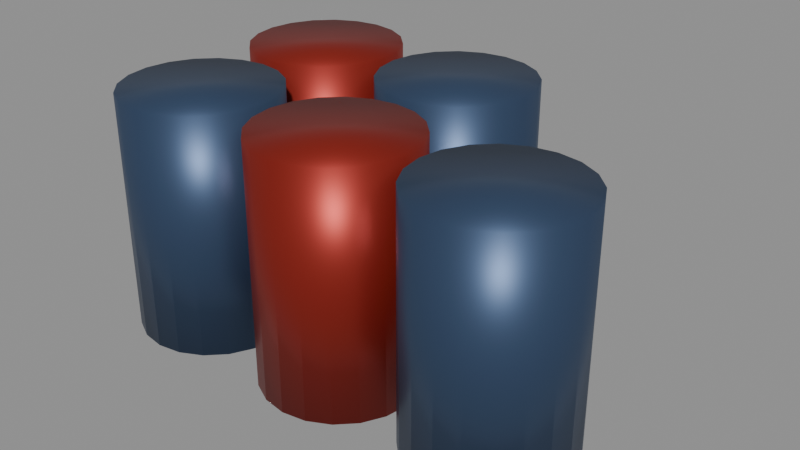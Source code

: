 # Source: FuelBarrels.blend  (saved by Blender 5.3.31; exported with 4.5.12 LTS)
import bpy
from mathutils import Matrix  # noqa: F401  (used for matrix-valued properties, if any)

bpy.ops.wm.read_factory_settings(use_empty=True)
scene = bpy.context.scene
scene.name = 'Scene'

# ---- collections
col_fuelbarrels = bpy.data.collections.new('FuelBarrels'); scene.collection.children.link(col_fuelbarrels)

# ---- materials (node trees are filled in below, after node groups)
mat_metal_0 = bpy.data.materials.new('Metal_0')
mat_metal_1 = bpy.data.materials.new('Metal_1')

# ---- material node trees
mat_metal_0.use_nodes = True; mat_metal_0.node_tree.nodes.clear()
_N = mat_metal_0.node_tree.nodes; _L = mat_metal_0.node_tree.links
n0 = _N.new('ShaderNodeBsdfPrincipled'); n0.name = 'Principled BSDF'; n0.location = (-200, 100)
n0.inputs[0].default_value = (0.04519, 0.08022, 0.1559, 1.0)
n0.inputs[1].default_value = 0.55
n0.inputs[2].default_value = 0.42
n0.inputs[10].default_value = 0.005
n1 = _N.new('ShaderNodeOutputMaterial'); n1.name = 'Material Output'; n1.location = (200, 100)
_L.new(n0.outputs[0], n1.inputs[0])
n1.is_active_output = True
mat_metal_1.use_nodes = True; mat_metal_1.node_tree.nodes.clear()
_N = mat_metal_1.node_tree.nodes; _L = mat_metal_1.node_tree.links
n0 = _N.new('ShaderNodeBsdfPrincipled'); n0.name = 'Principled BSDF'; n0.location = (-200, 100)
n0.inputs[0].default_value = (0.305, 0.02122, 0.01298, 1.0)
n0.inputs[1].default_value = 0.55
n0.inputs[2].default_value = 0.42
n0.inputs[10].default_value = 0.005
n1 = _N.new('ShaderNodeOutputMaterial'); n1.name = 'Material Output'; n1.location = (200, 100)
_L.new(n0.outputs[0], n1.inputs[0])
n1.is_active_output = True

# ---- meshes
me_barrel0_1 = bpy.data.meshes.new('Barrel0_1')
me_barrel0_1.from_pydata([(-0.45, 0.29, -3.397e-08), (0.45, 0.29, 3.397e-08), (-0.45, 0.2758, -0.08961), (0.45, 0.2758, -0.08961), (-0.45, 0.2346, -0.1705), (0.45, 0.2346, -0.1705), (-0.45, 0.1705, -0.2346), (0.45, 0.1705, -0.2346), (-0.45, 0.08961, -0.2758), (0.45, 0.08961, -0.2758), (-0.45, 0.0, -0.29), (0.45, 0.0, -0.29), (-0.45, -0.08961, -0.2758), (0.45, -0.08961, -0.2758), (-0.45, -0.1705, -0.2346), (0.45, -0.1705, -0.2346), (-0.45, -0.2346, -0.1705), (0.45, -0.2346, -0.1705), (-0.45, -0.2758, -0.08961), (0.45, -0.2758, -0.08961), (-0.45, -0.29, -3.397e-08), (0.45, -0.29, 3.397e-08), (-0.45, -0.2758, 0.08961), (0.45, -0.2758, 0.08961), (-0.45, -0.2346, 0.1705), (0.45, -0.2346, 0.1705), (-0.45, -0.1705, 0.2346), (0.45, -0.1705, 0.2346), (-0.45, -0.08961, 0.2758), (0.45, -0.08961, 0.2758), (-0.45, 0.0, 0.29), (0.45, 0.0, 0.29), (-0.45, 0.08961, 0.2758), (0.45, 0.08961, 0.2758), (-0.45, 0.1705, 0.2346), (0.45, 0.1705, 0.2346), (-0.45, 0.2346, 0.1705), (0.45, 0.2346, 0.1705), (-0.45, 0.2758, 0.08961), (0.45, 0.2758, 0.08961)], [], [(0, 1, 3, 2), (2, 3, 5, 4), (4, 5, 7, 6), (6, 7, 9, 8), (8, 9, 11, 10), (10, 11, 13, 12), (12, 13, 15, 14), (14, 15, 17, 16), (16, 17, 19, 18), (18, 19, 21, 20), (20, 21, 23, 22), (22, 23, 25, 24), (24, 25, 27, 26), (26, 27, 29, 28), (28, 29, 31, 30), (30, 31, 33, 32), (32, 33, 35, 34), (34, 35, 37, 36), (3, 1, 39, 37, 35, 33, 31, 29, 27, 25, 23, 21, 19, 17, 15, 13, 11, 9, 7, 5), (36, 37, 39, 38), (38, 39, 1, 0), (0, 2, 4, 6, 8, 10, 12, 14, 16, 18, 20, 22, 24, 26, 28, 30, 32, 34, 36, 38)])
me_barrel0_1.polygons.foreach_set('use_smooth', [True] * 22)
me_barrel0_1.materials.append(mat_metal_0)
me_barrel0_1.update()
me_barrel1_2 = bpy.data.meshes.new('Barrel1_2')
me_barrel1_2.from_pydata([(-0.45, 0.29, -3.397e-08), (0.45, 0.29, 3.397e-08), (-0.45, 0.2758, -0.08961), (0.45, 0.2758, -0.08961), (-0.45, 0.2346, -0.1705), (0.45, 0.2346, -0.1705), (-0.45, 0.1705, -0.2346), (0.45, 0.1705, -0.2346), (-0.45, 0.08961, -0.2758), (0.45, 0.08961, -0.2758), (-0.45, 0.0, -0.29), (0.45, 0.0, -0.29), (-0.45, -0.08961, -0.2758), (0.45, -0.08961, -0.2758), (-0.45, -0.1705, -0.2346), (0.45, -0.1705, -0.2346), (-0.45, -0.2346, -0.1705), (0.45, -0.2346, -0.1705), (-0.45, -0.2758, -0.08961), (0.45, -0.2758, -0.08961), (-0.45, -0.29, -3.397e-08), (0.45, -0.29, 3.397e-08), (-0.45, -0.2758, 0.08961), (0.45, -0.2758, 0.08961), (-0.45, -0.2346, 0.1705), (0.45, -0.2346, 0.1705), (-0.45, -0.1705, 0.2346), (0.45, -0.1705, 0.2346), (-0.45, -0.08961, 0.2758), (0.45, -0.08961, 0.2758), (-0.45, 0.0, 0.29), (0.45, 0.0, 0.29), (-0.45, 0.08961, 0.2758), (0.45, 0.08961, 0.2758), (-0.45, 0.1705, 0.2346), (0.45, 0.1705, 0.2346), (-0.45, 0.2346, 0.1705), (0.45, 0.2346, 0.1705), (-0.45, 0.2758, 0.08961), (0.45, 0.2758, 0.08961)], [], [(0, 1, 3, 2), (2, 3, 5, 4), (4, 5, 7, 6), (6, 7, 9, 8), (8, 9, 11, 10), (10, 11, 13, 12), (12, 13, 15, 14), (14, 15, 17, 16), (16, 17, 19, 18), (18, 19, 21, 20), (20, 21, 23, 22), (22, 23, 25, 24), (24, 25, 27, 26), (26, 27, 29, 28), (28, 29, 31, 30), (30, 31, 33, 32), (32, 33, 35, 34), (34, 35, 37, 36), (3, 1, 39, 37, 35, 33, 31, 29, 27, 25, 23, 21, 19, 17, 15, 13, 11, 9, 7, 5), (36, 37, 39, 38), (38, 39, 1, 0), (0, 2, 4, 6, 8, 10, 12, 14, 16, 18, 20, 22, 24, 26, 28, 30, 32, 34, 36, 38)])
me_barrel1_2.polygons.foreach_set('use_smooth', [True] * 22)
me_barrel1_2.materials.append(mat_metal_1)
me_barrel1_2.update()
me_barrel2_3 = bpy.data.meshes.new('Barrel2_3')
me_barrel2_3.from_pydata([(-0.45, 0.29, -3.397e-08), (0.45, 0.29, 3.397e-08), (-0.45, 0.2758, -0.08961), (0.45, 0.2758, -0.08961), (-0.45, 0.2346, -0.1705), (0.45, 0.2346, -0.1705), (-0.45, 0.1705, -0.2346), (0.45, 0.1705, -0.2346), (-0.45, 0.08961, -0.2758), (0.45, 0.08961, -0.2758), (-0.45, 0.0, -0.29), (0.45, 0.0, -0.29), (-0.45, -0.08961, -0.2758), (0.45, -0.08961, -0.2758), (-0.45, -0.1705, -0.2346), (0.45, -0.1705, -0.2346), (-0.45, -0.2346, -0.1705), (0.45, -0.2346, -0.1705), (-0.45, -0.2758, -0.08961), (0.45, -0.2758, -0.08961), (-0.45, -0.29, -3.397e-08), (0.45, -0.29, 3.397e-08), (-0.45, -0.2758, 0.08961), (0.45, -0.2758, 0.08961), (-0.45, -0.2346, 0.1705), (0.45, -0.2346, 0.1705), (-0.45, -0.1705, 0.2346), (0.45, -0.1705, 0.2346), (-0.45, -0.08961, 0.2758), (0.45, -0.08961, 0.2758), (-0.45, 0.0, 0.29), (0.45, 0.0, 0.29), (-0.45, 0.08961, 0.2758), (0.45, 0.08961, 0.2758), (-0.45, 0.1705, 0.2346), (0.45, 0.1705, 0.2346), (-0.45, 0.2346, 0.1705), (0.45, 0.2346, 0.1705), (-0.45, 0.2758, 0.08961), (0.45, 0.2758, 0.08961)], [], [(0, 1, 3, 2), (2, 3, 5, 4), (4, 5, 7, 6), (6, 7, 9, 8), (8, 9, 11, 10), (10, 11, 13, 12), (12, 13, 15, 14), (14, 15, 17, 16), (16, 17, 19, 18), (18, 19, 21, 20), (20, 21, 23, 22), (22, 23, 25, 24), (24, 25, 27, 26), (26, 27, 29, 28), (28, 29, 31, 30), (30, 31, 33, 32), (32, 33, 35, 34), (34, 35, 37, 36), (3, 1, 39, 37, 35, 33, 31, 29, 27, 25, 23, 21, 19, 17, 15, 13, 11, 9, 7, 5), (36, 37, 39, 38), (38, 39, 1, 0), (0, 2, 4, 6, 8, 10, 12, 14, 16, 18, 20, 22, 24, 26, 28, 30, 32, 34, 36, 38)])
me_barrel2_3.polygons.foreach_set('use_smooth', [True] * 22)
me_barrel2_3.materials.append(mat_metal_0)
me_barrel2_3.update()
me_barrel3_4 = bpy.data.meshes.new('Barrel3_4')
me_barrel3_4.from_pydata([(-0.45, 0.29, -3.397e-08), (0.45, 0.29, 3.397e-08), (-0.45, 0.2758, -0.08961), (0.45, 0.2758, -0.08961), (-0.45, 0.2346, -0.1705), (0.45, 0.2346, -0.1705), (-0.45, 0.1705, -0.2346), (0.45, 0.1705, -0.2346), (-0.45, 0.08961, -0.2758), (0.45, 0.08961, -0.2758), (-0.45, 0.0, -0.29), (0.45, 0.0, -0.29), (-0.45, -0.08961, -0.2758), (0.45, -0.08961, -0.2758), (-0.45, -0.1705, -0.2346), (0.45, -0.1705, -0.2346), (-0.45, -0.2346, -0.1705), (0.45, -0.2346, -0.1705), (-0.45, -0.2758, -0.08961), (0.45, -0.2758, -0.08961), (-0.45, -0.29, -3.397e-08), (0.45, -0.29, 3.397e-08), (-0.45, -0.2758, 0.08961), (0.45, -0.2758, 0.08961), (-0.45, -0.2346, 0.1705), (0.45, -0.2346, 0.1705), (-0.45, -0.1705, 0.2346), (0.45, -0.1705, 0.2346), (-0.45, -0.08961, 0.2758), (0.45, -0.08961, 0.2758), (-0.45, 0.0, 0.29), (0.45, 0.0, 0.29), (-0.45, 0.08961, 0.2758), (0.45, 0.08961, 0.2758), (-0.45, 0.1705, 0.2346), (0.45, 0.1705, 0.2346), (-0.45, 0.2346, 0.1705), (0.45, 0.2346, 0.1705), (-0.45, 0.2758, 0.08961), (0.45, 0.2758, 0.08961)], [], [(0, 1, 3, 2), (2, 3, 5, 4), (4, 5, 7, 6), (6, 7, 9, 8), (8, 9, 11, 10), (10, 11, 13, 12), (12, 13, 15, 14), (14, 15, 17, 16), (16, 17, 19, 18), (18, 19, 21, 20), (20, 21, 23, 22), (22, 23, 25, 24), (24, 25, 27, 26), (26, 27, 29, 28), (28, 29, 31, 30), (30, 31, 33, 32), (32, 33, 35, 34), (34, 35, 37, 36), (3, 1, 39, 37, 35, 33, 31, 29, 27, 25, 23, 21, 19, 17, 15, 13, 11, 9, 7, 5), (36, 37, 39, 38), (38, 39, 1, 0), (0, 2, 4, 6, 8, 10, 12, 14, 16, 18, 20, 22, 24, 26, 28, 30, 32, 34, 36, 38)])
me_barrel3_4.polygons.foreach_set('use_smooth', [True] * 22)
me_barrel3_4.materials.append(mat_metal_1)
me_barrel3_4.update()
me_barrel4_5 = bpy.data.meshes.new('Barrel4_5')
me_barrel4_5.from_pydata([(-0.45, 0.29, -3.397e-08), (0.45, 0.29, 3.397e-08), (-0.45, 0.2758, -0.08961), (0.45, 0.2758, -0.08961), (-0.45, 0.2346, -0.1705), (0.45, 0.2346, -0.1705), (-0.45, 0.1705, -0.2346), (0.45, 0.1705, -0.2346), (-0.45, 0.08961, -0.2758), (0.45, 0.08961, -0.2758), (-0.45, 0.0, -0.29), (0.45, 0.0, -0.29), (-0.45, -0.08961, -0.2758), (0.45, -0.08961, -0.2758), (-0.45, -0.1705, -0.2346), (0.45, -0.1705, -0.2346), (-0.45, -0.2346, -0.1705), (0.45, -0.2346, -0.1705), (-0.45, -0.2758, -0.08961), (0.45, -0.2758, -0.08961), (-0.45, -0.29, -3.397e-08), (0.45, -0.29, 3.397e-08), (-0.45, -0.2758, 0.08961), (0.45, -0.2758, 0.08961), (-0.45, -0.2346, 0.1705), (0.45, -0.2346, 0.1705), (-0.45, -0.1705, 0.2346), (0.45, -0.1705, 0.2346), (-0.45, -0.08961, 0.2758), (0.45, -0.08961, 0.2758), (-0.45, 0.0, 0.29), (0.45, 0.0, 0.29), (-0.45, 0.08961, 0.2758), (0.45, 0.08961, 0.2758), (-0.45, 0.1705, 0.2346), (0.45, 0.1705, 0.2346), (-0.45, 0.2346, 0.1705), (0.45, 0.2346, 0.1705), (-0.45, 0.2758, 0.08961), (0.45, 0.2758, 0.08961)], [], [(0, 1, 3, 2), (2, 3, 5, 4), (4, 5, 7, 6), (6, 7, 9, 8), (8, 9, 11, 10), (10, 11, 13, 12), (12, 13, 15, 14), (14, 15, 17, 16), (16, 17, 19, 18), (18, 19, 21, 20), (20, 21, 23, 22), (22, 23, 25, 24), (24, 25, 27, 26), (26, 27, 29, 28), (28, 29, 31, 30), (30, 31, 33, 32), (32, 33, 35, 34), (34, 35, 37, 36), (3, 1, 39, 37, 35, 33, 31, 29, 27, 25, 23, 21, 19, 17, 15, 13, 11, 9, 7, 5), (36, 37, 39, 38), (38, 39, 1, 0), (0, 2, 4, 6, 8, 10, 12, 14, 16, 18, 20, 22, 24, 26, 28, 30, 32, 34, 36, 38)])
me_barrel4_5.polygons.foreach_set('use_smooth', [True] * 22)
me_barrel4_5.materials.append(mat_metal_0)
me_barrel4_5.update()

# ---- objects
ob_barrel0 = bpy.data.objects.new('Barrel0', me_barrel0_1)
ob_barrel1 = bpy.data.objects.new('Barrel1', me_barrel1_2)
ob_barrel2 = bpy.data.objects.new('Barrel2', me_barrel2_3)
ob_barrel3 = bpy.data.objects.new('Barrel3', me_barrel3_4)
ob_barrel4 = bpy.data.objects.new('Barrel4', me_barrel4_5)

# ---- transforms, parenting, visibility, modifiers, constraints
ob_barrel0.location = (-0.62, -0.3, 0.45)
ob_barrel0.rotation_euler = (0.0, -1.571, 0.0)
ob_barrel1.location = (0.0, -0.3, 0.45)
ob_barrel1.rotation_euler = (0.0, -1.571, 0.0)
ob_barrel2.location = (0.62, -0.3, 0.45)
ob_barrel2.rotation_euler = (0.0, -1.571, 0.0)
ob_barrel3.location = (-0.62, 0.32, 0.45)
ob_barrel3.rotation_euler = (0.0, -1.571, 0.0)
ob_barrel4.location = (0.0, 0.32, 0.45)
ob_barrel4.rotation_euler = (0.0, -1.571, 0.0)

# ---- collection membership
col_fuelbarrels.objects.link(ob_barrel0)
col_fuelbarrels.objects.link(ob_barrel1)
col_fuelbarrels.objects.link(ob_barrel2)
col_fuelbarrels.objects.link(ob_barrel3)
col_fuelbarrels.objects.link(ob_barrel4)

# ---- scene / render settings (as saved in the file)
scene.frame_start = 1; scene.frame_end = 250; scene.frame_set(1)
scene.render.engine = 'BLENDER_EEVEE_NEXT'
scene.render.bake_bias = 0.0
scene.render.bake_samples = 0
scene.render.compositor_device = 'GPU'
scene.eevee.use_volume_custom_range = False
scene.eevee.fast_gi_thickness_near = 0.1
scene.eevee.fast_gi_thickness_far = 0.0
scene.eevee.ray_tracing_options.screen_trace_thickness = 0.1
bpy.context.view_layer.update()

# ---- added for rendering (the .blend has no active camera and no usable light): camera, sun + grey world if the file has none
cam_auto = bpy.data.cameras.new('AutoCamera')
cam_auto.lens = 50.0
cam_auto.sensor_width = 36.0
cam_auto.clip_end = 1000.0
ob_auto_camera = bpy.data.objects.new('AutoCamera', cam_auto)
scene.collection.objects.link(ob_auto_camera)
ob_auto_camera.location = (2.18212, -2.60854, 2.19569)
ob_auto_camera.rotation_euler = (1.09748, -7.21219e-08, 0.694738)
scene.camera = ob_auto_camera
light_auto_sun = bpy.data.lights.new('AutoSun', 'SUN')
light_auto_sun.energy = 3.0
light_auto_sun.angle = 0.0523599
ob_auto_sun = bpy.data.objects.new('AutoSun', light_auto_sun)
scene.collection.objects.link(ob_auto_sun)
ob_auto_sun.rotation_euler = (0.872665, 0.174533, 0.523599)
if scene.world is None:
    world_auto = bpy.data.worlds.new('AutoWorld')
    world_auto.color = (0.3, 0.3, 0.3)
    scene.world = world_auto
bpy.context.view_layer.update()
